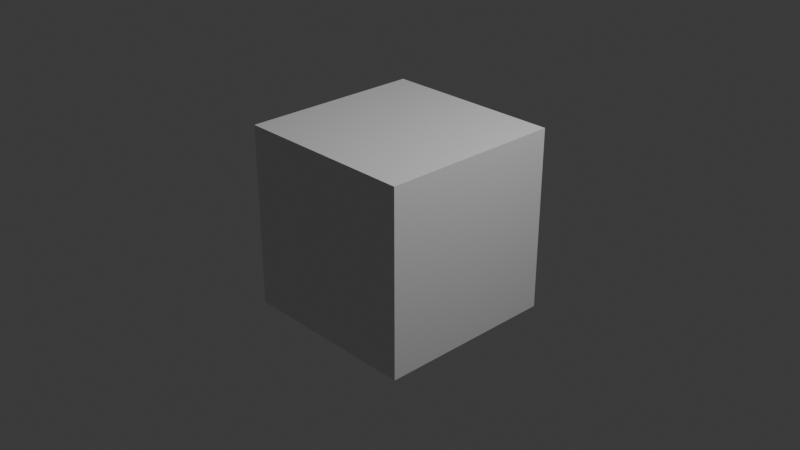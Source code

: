 # Source: node.blend  (saved by Blender 5.2.44; exported with 4.5.12 LTS)
import bpy
from mathutils import Matrix  # noqa: F401  (used for matrix-valued properties, if any)

bpy.ops.wm.read_factory_settings(use_empty=True)
scene = bpy.context.scene
scene.name = 'Scene'

# ---- collections
col_collection = bpy.data.collections.new('Collection'); scene.collection.children.link(col_collection)

# ---- materials (node trees are filled in below, after node groups)
mat_material = bpy.data.materials.new('Material')
mat_material.alpha_threshold = 0.0
mat_material.use_backface_culling_lightprobe_volume = False
mat_material.roughness = 0.5
mat_material.line_color = (0.0, 0.0, 0.0, 1.0)

# ---- material node trees
mat_material.use_nodes = True; mat_material.node_tree.nodes.clear()
_N = mat_material.node_tree.nodes; _L = mat_material.node_tree.links
n0 = _N.new('ShaderNodeOutputMaterial'); n0.name = 'Material Output'; n0.location = (200, 100)
n1 = _N.new('ShaderNodeBsdfPrincipled'); n1.name = 'Principled BSDF'; n1.location = (-200, 100)
_L.new(n1.outputs[0], n0.inputs[0])
n0.is_active_output = True

# ---- world
world_world = bpy.data.worlds.new('World'); scene.world = world_world
world_world.use_nodes = True; world_world.node_tree.nodes.clear()
_N = world_world.node_tree.nodes; _L = world_world.node_tree.links
n0 = _N.new('ShaderNodeOutputWorld'); n0.name = 'World Output'; n0.location = (200, 100)
n1 = _N.new('ShaderNodeBackground'); n1.name = 'Background'; n1.location = (-200, 100)
n1.inputs[0].default_value = (0.05088, 0.05088, 0.05088, 1.0)
_L.new(n1.outputs[0], n0.inputs[0])
n0.is_active_output = True
world_world.color = (0.05088, 0.05088, 0.05088)
world_world.sun_shadow_jitter_overblur = 0.0

# ---- cameras
cam_camera = bpy.data.cameras.new('Camera')
cam_camera.clip_end = 100.0
cam_camera.ortho_scale = 7.314

# ---- lights
light_light = bpy.data.lights.new('Light', 'POINT')
light_light.energy = 1000.0
light_light.shadow_soft_size = 0.1

# ---- meshes
me_cube = bpy.data.meshes.new('Cube')
me_cube.from_pydata([(1.0, 1.0, 1.0), (1.0, 1.0, -1.0), (1.0, -1.0, 1.0), (1.0, -1.0, -1.0), (-1.0, 1.0, 1.0), (-1.0, 1.0, -1.0), (-1.0, -1.0, 1.0), (-1.0, -1.0, -1.0)], [], [(0, 4, 6, 2), (3, 2, 6, 7), (7, 6, 4, 5), (5, 1, 3, 7), (1, 0, 2, 3), (5, 4, 0, 1)])
_uv = me_cube.uv_layers.new(name='UVMap')
_uv.uv.foreach_set('vector', [0.625, 0.5, 0.875, 0.5, 0.875, 0.75, 0.625, 0.75, 0.375, 0.75, 0.625, 0.75, 0.625, 1.0, 0.375, 1.0, 0.375, 0.0, 0.625, 0.0, 0.625, 0.25, 0.375, 0.25, 0.125, 0.5, 0.375, 0.5, 0.375, 0.75, 0.125, 0.75, 0.375, 0.5, 0.625, 0.5, 0.625, 0.75, 0.375, 0.75, 0.375, 0.25, 0.625, 0.25, 0.625, 0.5, 0.375, 0.5])
me_cube.materials.append(mat_material)
me_cube.use_mirror_vertex_groups = False
me_cube.update()

# ---- objects
ob_cube = bpy.data.objects.new('Cube', me_cube)
ob_light = bpy.data.objects.new('Light', light_light)
ob_camera = bpy.data.objects.new('Camera', cam_camera)

# ---- transforms, parenting, visibility, modifiers, constraints
ob_cube.location = (0.0, 0.0, 0.0)
ob_cube.lock_rotations_4d = False
ob_cube.empty_display_type = 'ARROWS'
ob_cube.lineart.crease_threshold = 0.0
ob_light.location = (4.076, 1.005, 5.904)
ob_light.rotation_euler = (0.6503, 0.05522, 1.866)
ob_light.lock_rotations_4d = False
ob_light.empty_display_type = 'ARROWS'
ob_light.color = (0.0, 0.0, 0.0, 0.0)
ob_light.lineart.crease_threshold = 0.0
ob_camera.location = (7.359, -6.926, 4.958)
ob_camera.rotation_euler = (1.109, 0.0, 0.8149)
ob_camera.lock_rotations_4d = False
ob_camera.empty_display_type = 'ARROWS'
ob_camera.color = (0.0, 0.0, 0.0, 0.0)
ob_camera.display_type = 'WIRE'
ob_camera.lineart.crease_threshold = 0.0

# ---- collection membership
col_collection.objects.link(ob_cube)
col_collection.objects.link(ob_light)
col_collection.objects.link(ob_camera)

# ---- scene / render settings (as saved in the file)
scene.camera = ob_camera
scene.frame_start = 1; scene.frame_end = 250; scene.frame_set(1)
scene.render.engine = 'BLENDER_EEVEE_NEXT'
scene.render.bake_bias = 0.0
scene.render.bake_samples = 0
scene.cycles.sampling_pattern = 'TABULATED_SOBOL'
scene.eevee.use_volume_custom_range = False
scene.eevee.fast_gi_thickness_far = 0.0
bpy.context.view_layer.update()
